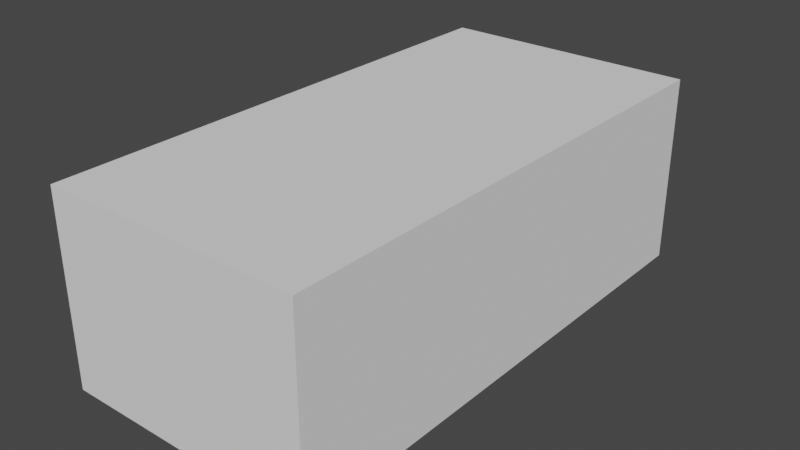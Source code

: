 # Source: Opel_Astra_H.blend  (saved by Blender 3.2.14; exported with 4.5.12 LTS)
import bpy
from mathutils import Matrix  # noqa: F401  (used for matrix-valued properties, if any)

bpy.ops.wm.read_factory_settings(use_empty=True)
scene = bpy.context.scene
scene.name = 'Scene'

# ---- collections
col_collection = bpy.data.collections.new('Collection'); scene.collection.children.link(col_collection)
col_reference_image = bpy.data.collections.new('Reference Image'); scene.collection.children.link(col_reference_image)

# ---- world
world_world = bpy.data.worlds.new('World'); scene.world = world_world
world_world.use_nodes = True; world_world.node_tree.nodes.clear()
_N = world_world.node_tree.nodes; _L = world_world.node_tree.links
n0 = _N.new('ShaderNodeOutputWorld'); n0.name = 'World Output'; n0.location = (300, 300)
n1 = _N.new('ShaderNodeBackground'); n1.name = 'Background'; n1.location = (10, 300)
n1.inputs[0].default_value = (0.05088, 0.05088, 0.05088, 1.0)
_L.new(n1.outputs[0], n0.inputs[0])
n0.is_active_output = True
world_world.color = (0.05088, 0.05088, 0.05088)
world_world.use_sun_shadow = False
world_world.sun_shadow_jitter_overblur = 0.0

# ---- meshes
me_cube = bpy.data.meshes.new('Cube')
me_cube.from_pydata([(-1.28, -1.003, -3.027), (-1.28, -1.003, 1.952), (-1.28, 0.8123, -3.027), (-1.28, 0.8123, 1.952), (1.189, -1.003, -3.027), (1.189, -1.003, 1.952), (1.189, 0.8123, -3.027), (1.189, 0.8123, 1.952)], [], [(0, 1, 3, 2), (2, 3, 7, 6), (6, 7, 5, 4), (4, 5, 1, 0), (2, 6, 4, 0), (7, 3, 1, 5)])
_uv = me_cube.uv_layers.new(name='UVMap')
_uv.uv.foreach_set('vector', [0.375, 0.0, 0.625, 0.0, 0.625, 0.25, 0.375, 0.25, 0.375, 0.25, 0.625, 0.25, 0.625, 0.5, 0.375, 0.5, 0.375, 0.5, 0.625, 0.5, 0.625, 0.75, 0.375, 0.75, 0.375, 0.75, 0.625, 0.75, 0.625, 1.0, 0.375, 1.0, 0.125, 0.5, 0.375, 0.5, 0.375, 0.75, 0.125, 0.75, 0.625, 0.5, 0.875, 0.5, 0.875, 0.75, 0.625, 0.75])
me_cube.update()
me_plane = bpy.data.meshes.new('Plane')
me_plane.from_pydata([(1.078, -0.4005, 0.04131), (1.493, 1.272, 0.4631), (0.0, -0.5826, 0.08966), (0.0, 0.9961, 0.5258), (0.6263, -0.5181, 0.07797), (0.7673, 1.04, 0.5018), (1.208, 0.05868, 0.1706), (1.377, 0.6764, 0.3289), (0.0, -0.1887, 0.2267), (0.0, 0.4037, 0.3886), (0.6639, -0.1154, 0.2237), (0.7191, 0.4627, 0.384), (0.5878, -0.685, -0.1072), (0.0, -0.7459, -0.1003), (0.9906, -0.5573, -0.1003), (1.018, -0.5149, -0.04257), (0.0, -0.732, -0.02448), (0.6025, -0.6586, -0.03326), (1.043, -0.4725, -0.0003269), (0.6144, -0.6083, 0.02236), (0.0, -0.6807, 0.03259)], [], [(11, 7, 1, 5), (9, 11, 5, 3), (2, 4, 10, 8), (8, 10, 11, 9), (4, 0, 6, 10), (10, 6, 7, 11), (17, 16, 13, 12), (15, 17, 12, 14), (18, 19, 17, 15), (19, 20, 16, 17), (4, 2, 20, 19), (0, 4, 19, 18)])
_uv = me_plane.uv_layers.new(name='UVMap')
_uv.uv.foreach_set('vector', [0.7982, 0.6667, 1.0, 0.6667, 0.9922, 1.0, 0.7982, 1.0, 0.5, 0.6667, 0.7982, 0.6667, 0.7982, 1.0, 0.5, 1.0, 0.5, 0.08281, 0.7943, 0.08281, 0.7951, 0.3333, 0.5, 0.3333, 0.5, 0.3333, 0.7951, 0.3333, 0.7982, 0.6667, 0.5, 0.6667, 0.7943, 0.08281, 0.9777, 0.08281, 0.9856, 0.3333, 0.7951, 0.3333, 0.7951, 0.3333, 0.9856, 0.3333, 1.0, 0.6667, 0.7982, 0.6667, 0.7968, 0.08281, 0.5, 0.08281, 0.5, 0.08281, 0.7982, 0.08281, 0.9656, 0.08281, 0.7968, 0.08281, 0.7982, 0.08281, 0.9621, 0.08281, 0.9696, 0.08281, 0.7955, 0.08281, 0.7968, 0.08281, 0.9656, 0.08281, 0.7955, 0.08281, 0.5, 0.08281, 0.5, 0.08281, 0.7968, 0.08281, 0.7943, 0.08281, 0.5, 0.08281, 0.5, 0.08281, 0.7955, 0.08281, 0.9777, 0.08281, 0.7943, 0.08281, 0.7955, 0.08281, 0.9696, 0.08281])
me_plane.update()

# ---- objects
ob_cube = bpy.data.objects.new('Cube', me_cube)
ob_plane = bpy.data.objects.new('Plane', me_plane)
ob_empty = bpy.data.objects.new('Empty', None)
ob_empty_001 = bpy.data.objects.new('Empty.001', None)
ob_empty_002 = bpy.data.objects.new('Empty.002', None)

# ---- transforms, parenting, visibility, modifiers, constraints
ob_cube.location = (0.0, 0.0, 0.08743)
ob_cube.rotation_euler = (1.571, -0.0, -0.0)
ob_cube.scale = (1.868, 1.868, 1.868)
ob_plane.location = (-0.03057, -2.447, 0.0)
_m = ob_plane.modifiers.new('Mirror', 'MIRROR')
_m.use_clip = True
_m = ob_plane.modifiers.new('Subdivision', 'SUBSURF')
_m.levels = 2
ob_empty.location = (0.05358, 0.0, -0.09153)
ob_empty.rotation_euler = (1.571, -0.0, -0.0)
ob_empty.scale = (0.9243, 1.066, 1.0)
ob_empty.empty_display_type = 'IMAGE'
ob_empty.empty_display_size = 5.0
ob_empty.show_empty_image_perspective = False
ob_empty.use_empty_image_alpha = True
ob_empty.empty_image_side = 'FRONT'
ob_empty.color = (1.0, 1.0, 1.0, 0.5)
ob_empty_001.location = (0.0, 1.066, 0.06566)
ob_empty_001.rotation_euler = (1.571, -0.0, 1.571)
ob_empty_001.scale = (1.949, 1.949, 1.949)
ob_empty_001.empty_display_type = 'IMAGE'
ob_empty_001.empty_display_size = 5.0
ob_empty_001.show_empty_image_perspective = False
ob_empty_001.use_empty_image_alpha = True
ob_empty_001.empty_image_side = 'FRONT'
ob_empty_001.color = (1.0, 1.0, 1.0, 0.5)
ob_empty_002.location = (-0.01868, 1.319, 0.0)
ob_empty_002.rotation_euler = (0.0, -0.0, 1.571)
ob_empty_002.scale = (2.094, 2.103, 2.094)
ob_empty_002.empty_display_type = 'IMAGE'
ob_empty_002.empty_display_size = 5.0
ob_empty_002.show_empty_image_perspective = False
ob_empty_002.use_empty_image_alpha = True
ob_empty_002.empty_image_side = 'FRONT'
ob_empty_002.color = (1.0, 1.0, 1.0, 0.5)

# ---- collection membership
col_collection.objects.link(ob_cube)
col_collection.objects.link(ob_plane)
col_reference_image.objects.link(ob_empty)
col_reference_image.objects.link(ob_empty_001)
col_reference_image.objects.link(ob_empty_002)

# ---- scene / render settings (as saved in the file)
scene.frame_start = 1; scene.frame_end = 250; scene.frame_set(1)
scene.render.engine = 'BLENDER_EEVEE_NEXT'
scene.cycles.sampling_pattern = 'TABULATED_SOBOL'
scene.cycles.use_light_tree = False
scene.view_settings.view_transform = 'Filmic'
bpy.context.view_layer.update()

# ---- added for rendering (the .blend has no active camera and no usable light): camera, sun
cam_auto = bpy.data.cameras.new('AutoCamera')
cam_auto.lens = 50.0
cam_auto.sensor_width = 36.0
cam_auto.clip_end = 1000.0
ob_auto_camera = bpy.data.objects.new('AutoCamera', cam_auto)
scene.collection.objects.link(ob_auto_camera)
ob_auto_camera.location = (10.0212, -11.1227, 7.9941)
ob_auto_camera.rotation_euler = (1.09748, -7.21219e-08, 0.694738)
scene.camera = ob_auto_camera
light_auto_sun = bpy.data.lights.new('AutoSun', 'SUN')
light_auto_sun.energy = 3.0
light_auto_sun.angle = 0.0523599
ob_auto_sun = bpy.data.objects.new('AutoSun', light_auto_sun)
scene.collection.objects.link(ob_auto_sun)
ob_auto_sun.rotation_euler = (0.872665, 0.174533, 0.523599)
bpy.context.view_layer.update()
